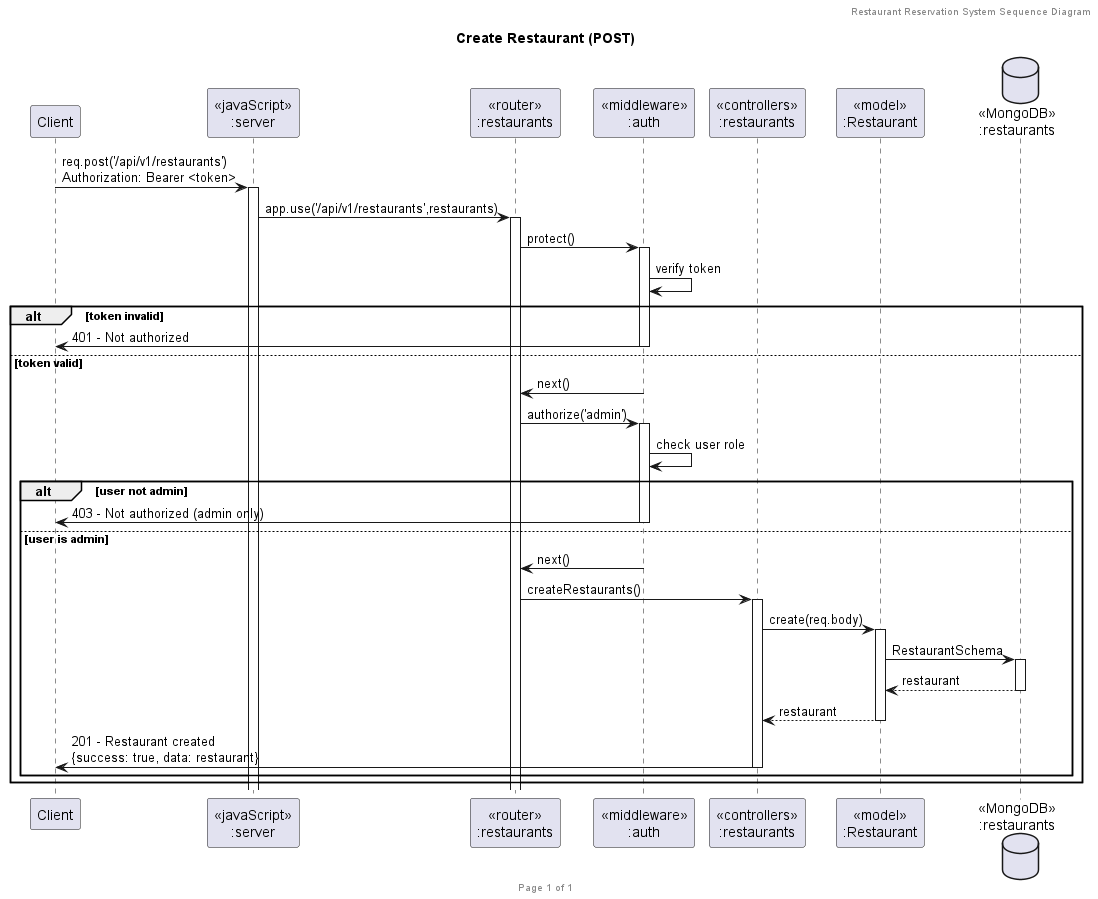

The diagram above was rendered by PlantUML. Its source (embedded in the PNG):
@startuml Create Restaurant (POST)

header Restaurant Reservation System Sequence Diagram
footer Page %page% of %lastpage%
title "Create Restaurant (POST)"

participant "Client" as client
participant "<<javaScript>>\n:server" as server
participant "<<router>>\n:restaurants" as routerRestaurants
participant "<<middleware>>\n:auth" as middlewareAuth
participant "<<controllers>>\n:restaurants" as controllersRestaurants
participant "<<model>>\n:Restaurant" as modelRestaurant
database "<<MongoDB>>\n:restaurants" as RestaurantsDatabase

client->server ++:req.post('/api/v1/restaurants')\nAuthorization: Bearer <token>
server->routerRestaurants ++:app.use('/api/v1/restaurants',restaurants)
routerRestaurants -> middlewareAuth ++:protect()
middlewareAuth->middlewareAuth:verify token
alt token invalid
    middlewareAuth->client --:401 - Not authorized
else token valid
    middlewareAuth->routerRestaurants --:next()
    routerRestaurants -> middlewareAuth ++:authorize('admin')
    middlewareAuth->middlewareAuth:check user role
    alt user not admin
        middlewareAuth->client --:403 - Not authorized (admin only)
    else user is admin
        middlewareAuth->routerRestaurants --:next()
        routerRestaurants -> controllersRestaurants ++:createRestaurants()
        controllersRestaurants->modelRestaurant ++:create(req.body)
        modelRestaurant ->RestaurantsDatabase ++: RestaurantSchema
        RestaurantsDatabase --> modelRestaurant --: restaurant
        controllersRestaurants <-- modelRestaurant --:restaurant
        controllersRestaurants->client --:201 - Restaurant created\n{success: true, data: restaurant}
    end
end

@enduml